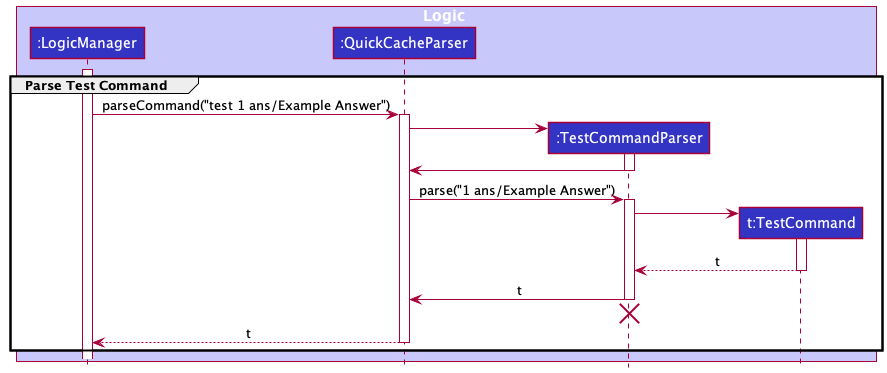

The diagram above was rendered by PlantUML. Its source (embedded in the PNG):
@startuml
!include style.puml

group Parse Test Command
box Logic LOGIC_COLOR_T1
participant ":LogicManager" as LogicManager LOGIC_COLOR
participant ":QuickCacheParser" as QuickCacheParser LOGIC_COLOR
participant ":TestCommandParser" as TestCommandParser LOGIC_COLOR
participant "t:TestCommand" as TestCommand LOGIC_COLOR
end box

activate LogicManager

LogicManager -> QuickCacheParser : parseCommand("test 1 ans/Example Answer")
activate QuickCacheParser

create TestCommandParser
QuickCacheParser -> TestCommandParser
activate TestCommandParser

TestCommandParser -> QuickCacheParser
deactivate TestCommandParser

QuickCacheParser -> TestCommandParser : parse("1 ans/Example Answer")
activate TestCommandParser

create TestCommand
TestCommandParser -> TestCommand
activate TestCommand

TestCommand --> TestCommandParser : t
deactivate TestCommand

TestCommandParser -> QuickCacheParser : t
deactivate TestCommandParser

'Hidden arrow to position the destroy marker below the end of the activation bar.
TestCommandParser -[hidden]-> QuickCacheParser
destroy TestCommandParser

QuickCacheParser --> LogicManager : t
deactivate QuickCacheParser
end
@enduml